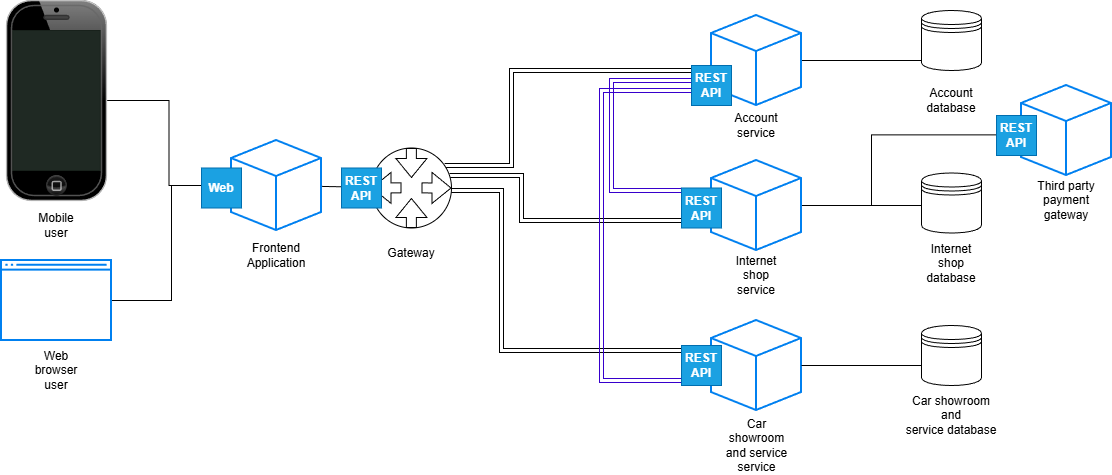

The diagram above was exported from draw.io. Its source (the exported page's mxGraphModel, read from the mxfile embedded in the PNG):
<mxGraphModel dx="2253" dy="789" grid="1" gridSize="10" guides="1" tooltips="1" connect="1" arrows="1" fold="1" page="1" pageScale="1" pageWidth="827" pageHeight="1169" math="0" shadow="0">
  <root>
    <mxCell id="0" />
    <mxCell id="1" parent="0" />
    <mxCell id="soy_1bnnA4il1No6KdXS-20" edge="1" parent="1" source="soy_1bnnA4il1No6KdXS-1" style="edgeStyle=orthogonalEdgeStyle;rounded=0;orthogonalLoop=1;jettySize=auto;html=1;" target="soy_1bnnA4il1No6KdXS-3">
      <mxGeometry relative="1" as="geometry" />
    </mxCell>
    <mxCell id="soy_1bnnA4il1No6KdXS-1" parent="1" style="verticalLabelPosition=bottom;verticalAlign=top;html=1;shadow=0;dashed=0;strokeWidth=1;shape=mxgraph.ios.iPhone;bgStyle=bgGreen;fillColor=#aaaaaa;sketch=0;" value="" vertex="1">
      <mxGeometry height="200" width="100" x="-225" y="420" as="geometry" />
    </mxCell>
    <mxCell id="soy_1bnnA4il1No6KdXS-21" edge="1" parent="1" source="soy_1bnnA4il1No6KdXS-2" style="edgeStyle=orthogonalEdgeStyle;rounded=0;orthogonalLoop=1;jettySize=auto;html=1;" target="soy_1bnnA4il1No6KdXS-3">
      <mxGeometry relative="1" as="geometry">
        <Array as="points">
          <mxPoint x="-60" y="720" />
          <mxPoint x="-60" y="605" />
        </Array>
      </mxGeometry>
    </mxCell>
    <mxCell id="soy_1bnnA4il1No6KdXS-2" parent="1" style="html=1;verticalLabelPosition=bottom;align=center;labelBackgroundColor=#ffffff;verticalAlign=top;strokeWidth=2;strokeColor=#0080F0;shadow=0;dashed=0;shape=mxgraph.ios7.icons.window;" value="" vertex="1">
      <mxGeometry height="80" width="110" x="-230" y="680" as="geometry" />
    </mxCell>
    <mxCell id="soy_1bnnA4il1No6KdXS-4" parent="1" style="shape=datastore;whiteSpace=wrap;html=1;" value="" vertex="1">
      <mxGeometry height="60" width="60" x="690" y="592.5" as="geometry" />
    </mxCell>
    <mxCell id="soy_1bnnA4il1No6KdXS-7" parent="1" style="text;html=1;whiteSpace=wrap;strokeColor=none;fillColor=none;align=center;verticalAlign=middle;rounded=0;" value="Account&lt;br&gt;service" vertex="1">
      <mxGeometry height="30" width="60" x="495" y="530" as="geometry" />
    </mxCell>
    <mxCell id="soy_1bnnA4il1No6KdXS-31" edge="1" parent="1" source="soy_1bnnA4il1No6KdXS-8" style="edgeStyle=orthogonalEdgeStyle;rounded=0;orthogonalLoop=1;jettySize=auto;html=1;entryX=0;entryY=0.7;entryDx=0;entryDy=0;shape=filledEdge;strokeColor=default;fillColor=none;endArrow=none;endFill=0;" target="soy_1bnnA4il1No6KdXS-29">
      <mxGeometry relative="1" as="geometry">
        <Array as="points">
          <mxPoint x="740" y="480" />
        </Array>
      </mxGeometry>
    </mxCell>
    <mxCell id="soy_1bnnA4il1No6KdXS-9" parent="1" style="html=1;verticalLabelPosition=bottom;align=center;labelBackgroundColor=#ffffff;verticalAlign=top;strokeWidth=2;strokeColor=#0080F0;shadow=0;dashed=0;shape=mxgraph.ios7.icons.cube;" value="" vertex="1">
      <mxGeometry height="90" width="90" x="480" y="740" as="geometry" />
    </mxCell>
    <mxCell id="soy_1bnnA4il1No6KdXS-10" parent="1" style="text;html=1;whiteSpace=wrap;strokeColor=none;fillColor=none;align=center;verticalAlign=middle;rounded=0;" value="Car showroom&lt;br&gt;and service&lt;br&gt;service" vertex="1">
      <mxGeometry height="30" width="65" x="492.5" y="850" as="geometry" />
    </mxCell>
    <mxCell id="soy_1bnnA4il1No6KdXS-32" edge="1" parent="1" source="soy_1bnnA4il1No6KdXS-13" style="edgeStyle=orthogonalEdgeStyle;rounded=0;orthogonalLoop=1;jettySize=auto;html=1;shape=filledEdge;endArrow=none;endFill=0;" target="soy_1bnnA4il1No6KdXS-4">
      <mxGeometry relative="1" as="geometry">
        <Array as="points">
          <mxPoint x="660" y="625" />
          <mxPoint x="660" y="625" />
        </Array>
      </mxGeometry>
    </mxCell>
    <mxCell id="soy_1bnnA4il1No6KdXS-14" parent="1" style="text;html=1;whiteSpace=wrap;strokeColor=none;fillColor=none;align=center;verticalAlign=middle;rounded=0;" value="Internet shop&lt;br&gt;service" vertex="1">
      <mxGeometry height="30" width="60" x="495" y="680" as="geometry" />
    </mxCell>
    <mxCell id="soy_1bnnA4il1No6KdXS-19" edge="1" parent="1" source="soy_1bnnA4il1No6KdXS-70" style="edgeStyle=orthogonalEdgeStyle;rounded=0;orthogonalLoop=1;jettySize=auto;html=1;shape=link;" target="soy_1bnnA4il1No6KdXS-8">
      <mxGeometry relative="1" as="geometry">
        <Array as="points">
          <mxPoint x="280" y="585" />
          <mxPoint x="280" y="490" />
        </Array>
        <mxPoint x="100" y="650" as="sourcePoint" />
      </mxGeometry>
    </mxCell>
    <mxCell id="soy_1bnnA4il1No6KdXS-22" parent="1" style="html=1;verticalLabelPosition=bottom;align=center;labelBackgroundColor=#ffffff;verticalAlign=top;strokeWidth=2;strokeColor=#0080F0;shadow=0;dashed=0;shape=mxgraph.ios7.icons.cube;" value="" vertex="1">
      <mxGeometry height="90" width="90" x="790" y="505" as="geometry" />
    </mxCell>
    <mxCell id="soy_1bnnA4il1No6KdXS-23" parent="1" style="text;html=1;whiteSpace=wrap;strokeColor=none;fillColor=none;align=center;verticalAlign=middle;rounded=0;" value="Third party payment gateway" vertex="1">
      <mxGeometry height="30" width="60" x="805" y="605" as="geometry" />
    </mxCell>
    <mxCell id="soy_1bnnA4il1No6KdXS-24" parent="1" style="text;html=1;whiteSpace=wrap;strokeColor=none;fillColor=none;align=center;verticalAlign=middle;rounded=0;" value="Internet shop database" vertex="1">
      <mxGeometry height="30" width="60" x="690" y="667.5" as="geometry" />
    </mxCell>
    <mxCell id="soy_1bnnA4il1No6KdXS-25" parent="1" style="shape=datastore;whiteSpace=wrap;html=1;" value="" vertex="1">
      <mxGeometry height="60" width="60" x="690" y="745" as="geometry" />
    </mxCell>
    <mxCell id="soy_1bnnA4il1No6KdXS-26" parent="1" style="text;html=1;whiteSpace=wrap;strokeColor=none;fillColor=none;align=center;verticalAlign=middle;rounded=0;" value="Car showroom&lt;br&gt;and service&amp;nbsp;database" vertex="1">
      <mxGeometry height="30" width="60" x="690" y="820" as="geometry" />
    </mxCell>
    <mxCell id="soy_1bnnA4il1No6KdXS-29" parent="1" style="shape=datastore;whiteSpace=wrap;html=1;" value="" vertex="1">
      <mxGeometry height="60" width="60" x="690" y="430" as="geometry" />
    </mxCell>
    <mxCell id="soy_1bnnA4il1No6KdXS-30" parent="1" style="text;html=1;whiteSpace=wrap;strokeColor=none;fillColor=none;align=center;verticalAlign=middle;rounded=0;" value="Account database" vertex="1">
      <mxGeometry height="30" width="60" x="690" y="505" as="geometry" />
    </mxCell>
    <mxCell id="soy_1bnnA4il1No6KdXS-33" edge="1" parent="1" source="soy_1bnnA4il1No6KdXS-13" style="edgeStyle=orthogonalEdgeStyle;rounded=0;orthogonalLoop=1;jettySize=auto;html=1;entryX=0.004;entryY=0.549;entryDx=0;entryDy=0;entryPerimeter=0;shape=filledEdge;endArrow=none;endFill=0;" target="soy_1bnnA4il1No6KdXS-22">
      <mxGeometry relative="1" as="geometry">
        <Array as="points">
          <mxPoint x="640" y="625" />
          <mxPoint x="640" y="554" />
        </Array>
      </mxGeometry>
    </mxCell>
    <mxCell id="soy_1bnnA4il1No6KdXS-34" edge="1" parent="1" source="soy_1bnnA4il1No6KdXS-9" style="edgeStyle=orthogonalEdgeStyle;rounded=0;orthogonalLoop=1;jettySize=auto;html=1;shape=filledEdge;endArrow=none;endFill=0;" target="soy_1bnnA4il1No6KdXS-25">
      <mxGeometry relative="1" as="geometry">
        <Array as="points">
          <mxPoint x="700" y="785" />
          <mxPoint x="700" y="785" />
        </Array>
      </mxGeometry>
    </mxCell>
    <mxCell id="soy_1bnnA4il1No6KdXS-36" edge="1" parent="1" source="soy_1bnnA4il1No6KdXS-70" style="edgeStyle=orthogonalEdgeStyle;rounded=0;orthogonalLoop=1;jettySize=auto;html=1;shape=link;entryX=0.004;entryY=0.576;entryDx=0;entryDy=0;entryPerimeter=0;" target="soy_1bnnA4il1No6KdXS-13">
      <mxGeometry relative="1" as="geometry">
        <Array as="points">
          <mxPoint x="290" y="595" />
          <mxPoint x="290" y="640" />
          <mxPoint x="480" y="640" />
        </Array>
        <mxPoint x="110" y="640" as="sourcePoint" />
        <mxPoint x="490" y="500" as="targetPoint" />
      </mxGeometry>
    </mxCell>
    <mxCell id="soy_1bnnA4il1No6KdXS-37" edge="1" parent="1" style="edgeStyle=orthogonalEdgeStyle;rounded=0;orthogonalLoop=1;jettySize=auto;html=1;shape=link;" target="soy_1bnnA4il1No6KdXS-9">
      <mxGeometry relative="1" as="geometry">
        <Array as="points">
          <mxPoint x="270" y="610" />
          <mxPoint x="270" y="770" />
        </Array>
        <mxPoint x="210" y="610" as="sourcePoint" />
        <mxPoint x="460" y="647" as="targetPoint" />
      </mxGeometry>
    </mxCell>
    <mxCell id="soy_1bnnA4il1No6KdXS-39" edge="1" parent="1" source="soy_1bnnA4il1No6KdXS-13" style="edgeStyle=orthogonalEdgeStyle;rounded=0;orthogonalLoop=1;jettySize=auto;html=1;shape=link;fillColor=#6a00ff;strokeColor=#3700CC;">
      <mxGeometry relative="1" as="geometry">
        <Array as="points">
          <mxPoint x="380" y="610" />
          <mxPoint x="380" y="500" />
        </Array>
        <mxPoint x="380" y="600" as="sourcePoint" />
        <mxPoint x="500" y="500" as="targetPoint" />
      </mxGeometry>
    </mxCell>
    <mxCell id="soy_1bnnA4il1No6KdXS-41" edge="1" parent="1" source="soy_1bnnA4il1No6KdXS-9" style="edgeStyle=orthogonalEdgeStyle;rounded=0;orthogonalLoop=1;jettySize=auto;html=1;shape=link;fillColor=#6a00ff;strokeColor=#3700CC;">
      <mxGeometry relative="1" as="geometry">
        <Array as="points">
          <mxPoint x="370" y="800" />
          <mxPoint x="370" y="510" />
        </Array>
        <mxPoint x="490" y="620" as="sourcePoint" />
        <mxPoint x="510" y="510" as="targetPoint" />
      </mxGeometry>
    </mxCell>
    <mxCell id="soy_1bnnA4il1No6KdXS-45" parent="1" style="text;html=1;whiteSpace=wrap;strokeColor=none;fillColor=none;align=center;verticalAlign=middle;rounded=0;" value="Web browser user" vertex="1">
      <mxGeometry height="30" width="60" x="-205" y="775" as="geometry" />
    </mxCell>
    <mxCell id="soy_1bnnA4il1No6KdXS-46" parent="1" style="text;html=1;whiteSpace=wrap;strokeColor=none;fillColor=none;align=center;verticalAlign=middle;rounded=0;" value="Mobile user" vertex="1">
      <mxGeometry height="30" width="60" x="-205" y="630" as="geometry" />
    </mxCell>
    <mxCell id="soy_1bnnA4il1No6KdXS-8" parent="1" style="html=1;verticalLabelPosition=bottom;align=center;labelBackgroundColor=#ffffff;verticalAlign=top;strokeWidth=2;strokeColor=#0080F0;shadow=0;dashed=0;shape=mxgraph.ios7.icons.cube;" value="" vertex="1">
      <mxGeometry height="90" width="90" x="480" y="435" as="geometry" />
    </mxCell>
    <mxCell id="soy_1bnnA4il1No6KdXS-13" parent="1" style="html=1;verticalLabelPosition=bottom;align=center;labelBackgroundColor=#ffffff;verticalAlign=top;strokeWidth=2;strokeColor=#0080F0;shadow=0;dashed=0;shape=mxgraph.ios7.icons.cube;" value="" vertex="1">
      <mxGeometry height="90" width="90" x="480" y="580" as="geometry" />
    </mxCell>
    <mxCell id="soy_1bnnA4il1No6KdXS-47" parent="1" style="whiteSpace=wrap;html=1;aspect=fixed;fillColor=#1ba1e2;fontColor=#ffffff;strokeColor=#006EAF;" value="&lt;b&gt;REST&lt;br&gt;API&lt;/b&gt;" vertex="1">
      <mxGeometry height="40" width="40" x="460" y="485" as="geometry" />
    </mxCell>
    <mxCell id="soy_1bnnA4il1No6KdXS-48" parent="1" style="whiteSpace=wrap;html=1;aspect=fixed;fillColor=#1ba1e2;fontColor=#ffffff;strokeColor=#006EAF;" value="&lt;b&gt;REST&lt;br&gt;API&lt;/b&gt;" vertex="1">
      <mxGeometry height="40" width="40" x="450" y="607.5" as="geometry" />
    </mxCell>
    <mxCell id="soy_1bnnA4il1No6KdXS-49" parent="1" style="whiteSpace=wrap;html=1;aspect=fixed;fillColor=#1ba1e2;fontColor=#ffffff;strokeColor=#006EAF;" value="&lt;b&gt;REST&lt;br&gt;API&lt;/b&gt;" vertex="1">
      <mxGeometry height="40" width="40" x="450" y="765" as="geometry" />
    </mxCell>
    <mxCell id="soy_1bnnA4il1No6KdXS-52" parent="1" style="whiteSpace=wrap;html=1;aspect=fixed;fillColor=#1ba1e2;fontColor=#ffffff;strokeColor=#006EAF;" value="&lt;b&gt;REST&lt;br&gt;API&lt;/b&gt;" vertex="1">
      <mxGeometry height="40" width="40" x="765" y="535" as="geometry" />
    </mxCell>
    <mxCell id="soy_1bnnA4il1No6KdXS-76" edge="1" parent="1" source="soy_1bnnA4il1No6KdXS-3" style="edgeStyle=none;rounded=0;orthogonalLoop=1;jettySize=auto;html=1;" target="soy_1bnnA4il1No6KdXS-70">
      <mxGeometry relative="1" as="geometry" />
    </mxCell>
    <mxCell id="soy_1bnnA4il1No6KdXS-3" parent="1" style="html=1;verticalLabelPosition=bottom;align=center;labelBackgroundColor=#ffffff;verticalAlign=top;strokeWidth=2;strokeColor=#0080F0;shadow=0;dashed=0;shape=mxgraph.ios7.icons.cube;" value="" vertex="1">
      <mxGeometry height="90" width="90" y="560" as="geometry" />
    </mxCell>
    <mxCell id="soy_1bnnA4il1No6KdXS-69" connectable="0" parent="1" style="group" value="" vertex="1">
      <mxGeometry height="80" width="80" x="140" y="567.5" as="geometry" />
    </mxCell>
    <mxCell id="soy_1bnnA4il1No6KdXS-70" parent="soy_1bnnA4il1No6KdXS-69" style="ellipse;whiteSpace=wrap;html=1;aspect=fixed;" value="" vertex="1">
      <mxGeometry height="80" width="80" as="geometry" />
    </mxCell>
    <mxCell id="soy_1bnnA4il1No6KdXS-71" edge="1" parent="soy_1bnnA4il1No6KdXS-69" style="shape=flexArrow;endArrow=classic;html=1;rounded=0;" value="">
      <mxGeometry height="50" relative="1" width="50" as="geometry">
        <mxPoint x="39.92" y="80" as="sourcePoint" />
        <mxPoint x="39.92" y="50" as="targetPoint" />
      </mxGeometry>
    </mxCell>
    <mxCell id="soy_1bnnA4il1No6KdXS-72" edge="1" parent="soy_1bnnA4il1No6KdXS-69" style="shape=flexArrow;endArrow=classic;html=1;rounded=0;" value="">
      <mxGeometry height="50" relative="1" width="50" as="geometry">
        <mxPoint x="39.92" as="sourcePoint" />
        <mxPoint x="39.92" y="30" as="targetPoint" />
      </mxGeometry>
    </mxCell>
    <mxCell id="soy_1bnnA4il1No6KdXS-73" edge="1" parent="soy_1bnnA4il1No6KdXS-69" style="shape=flexArrow;endArrow=classic;html=1;rounded=0;" value="">
      <mxGeometry height="50" relative="1" width="50" as="geometry">
        <mxPoint x="30" y="39.91999999999996" as="sourcePoint" />
        <mxPoint y="39.91999999999996" as="targetPoint" />
      </mxGeometry>
    </mxCell>
    <mxCell id="soy_1bnnA4il1No6KdXS-74" edge="1" parent="soy_1bnnA4il1No6KdXS-69" style="shape=flexArrow;endArrow=classic;html=1;rounded=0;" value="">
      <mxGeometry height="50" relative="1" width="50" as="geometry">
        <mxPoint x="50" y="39.91999999999996" as="sourcePoint" />
        <mxPoint x="80" y="40" as="targetPoint" />
      </mxGeometry>
    </mxCell>
    <mxCell id="soy_1bnnA4il1No6KdXS-44" parent="1" style="whiteSpace=wrap;html=1;aspect=fixed;fillColor=#1ba1e2;fontColor=#ffffff;strokeColor=#006EAF;" value="&lt;b&gt;REST&lt;br&gt;API&lt;/b&gt;" vertex="1">
      <mxGeometry height="40" width="40" x="110" y="587.5" as="geometry" />
    </mxCell>
    <mxCell id="soy_1bnnA4il1No6KdXS-43" parent="1" style="whiteSpace=wrap;html=1;aspect=fixed;fillColor=#1ba1e2;fontColor=#ffffff;strokeColor=#006EAF;" value="&lt;b&gt;Web&lt;/b&gt;" vertex="1">
      <mxGeometry height="40" width="40" x="-30" y="587.5" as="geometry" />
    </mxCell>
    <mxCell id="soy_1bnnA4il1No6KdXS-77" parent="1" style="text;html=1;whiteSpace=wrap;strokeColor=none;fillColor=none;align=center;verticalAlign=middle;rounded=0;" value="Gateway" vertex="1">
      <mxGeometry height="30" width="60" x="150" y="657.5" as="geometry" />
    </mxCell>
    <mxCell id="soy_1bnnA4il1No6KdXS-78" parent="1" style="text;html=1;whiteSpace=wrap;strokeColor=none;fillColor=none;align=center;verticalAlign=middle;rounded=0;" value="Frontend Application" vertex="1">
      <mxGeometry height="30" width="60" x="15" y="660" as="geometry" />
    </mxCell>
  </root>
</mxGraphModel>